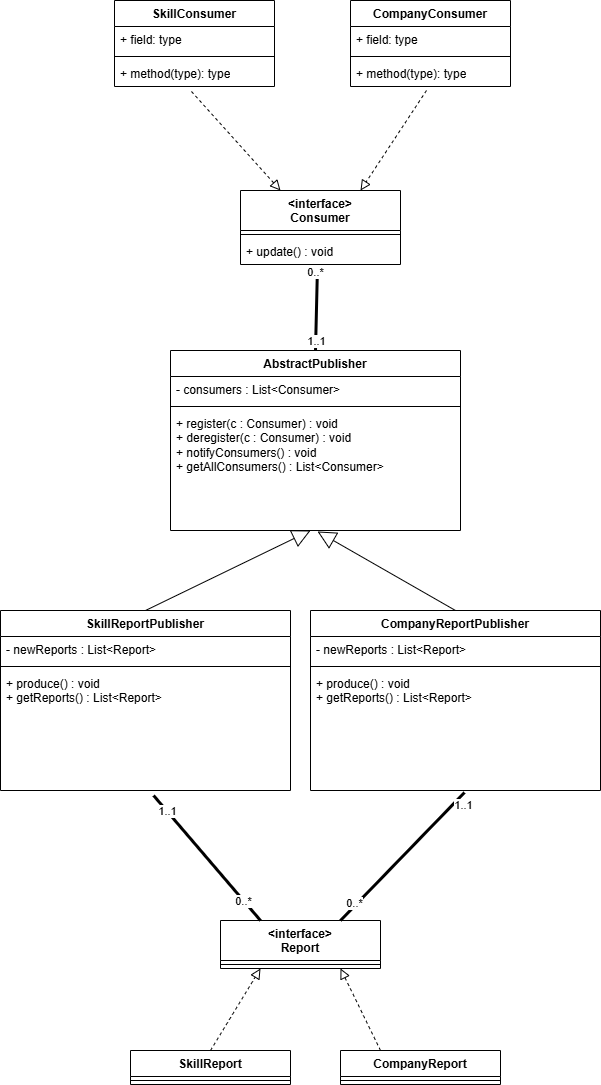

The diagram above was exported from draw.io. Its source (the exported page's mxGraphModel, read from the mxfile embedded in the PNG):
<mxGraphModel dx="2066" dy="1111" grid="1" gridSize="10" guides="1" tooltips="1" connect="1" arrows="1" fold="1" page="1" pageScale="1" pageWidth="827" pageHeight="1169" math="0" shadow="0">
  <root>
    <mxCell id="0" />
    <mxCell id="1" parent="0" />
    <mxCell id="-IPvmXEQOZdHbAfAphqC-1" parent="1" style="swimlane;fontStyle=1;align=center;verticalAlign=top;childLayout=stackLayout;horizontal=1;startSize=40;horizontalStack=0;resizeParent=1;resizeParentMax=0;resizeLast=0;collapsible=1;marginBottom=0;whiteSpace=wrap;html=1;" value="&amp;lt;interface&amp;gt;&lt;div&gt;Report&lt;/div&gt;" vertex="1">
      <mxGeometry height="48" width="160" x="276" y="939" as="geometry" />
    </mxCell>
    <mxCell id="-IPvmXEQOZdHbAfAphqC-3" parent="-IPvmXEQOZdHbAfAphqC-1" style="line;strokeWidth=1;fillColor=none;align=left;verticalAlign=middle;spacingTop=-1;spacingLeft=3;spacingRight=3;rotatable=0;labelPosition=right;points=[];portConstraint=eastwest;strokeColor=inherit;" value="" vertex="1">
      <mxGeometry height="8" width="160" y="40" as="geometry" />
    </mxCell>
    <mxCell id="-IPvmXEQOZdHbAfAphqC-5" parent="1" style="swimlane;fontStyle=1;align=center;verticalAlign=top;childLayout=stackLayout;horizontal=1;startSize=40;horizontalStack=0;resizeParent=1;resizeParentMax=0;resizeLast=0;collapsible=1;marginBottom=0;whiteSpace=wrap;html=1;" value="&amp;lt;interface&amp;gt;&lt;div&gt;Consumer&lt;/div&gt;" vertex="1">
      <mxGeometry height="74" width="160" x="296" y="209" as="geometry" />
    </mxCell>
    <mxCell id="-IPvmXEQOZdHbAfAphqC-7" parent="-IPvmXEQOZdHbAfAphqC-5" style="line;strokeWidth=1;fillColor=none;align=left;verticalAlign=middle;spacingTop=-1;spacingLeft=3;spacingRight=3;rotatable=0;labelPosition=right;points=[];portConstraint=eastwest;strokeColor=inherit;" value="" vertex="1">
      <mxGeometry height="8" width="160" y="40" as="geometry" />
    </mxCell>
    <mxCell id="-IPvmXEQOZdHbAfAphqC-8" parent="-IPvmXEQOZdHbAfAphqC-5" style="text;strokeColor=none;fillColor=none;align=left;verticalAlign=top;spacingLeft=4;spacingRight=4;overflow=hidden;rotatable=0;points=[[0,0.5],[1,0.5]];portConstraint=eastwest;whiteSpace=wrap;html=1;" value="+ update() : void" vertex="1">
      <mxGeometry height="26" width="160" y="48" as="geometry" />
    </mxCell>
    <mxCell id="-IPvmXEQOZdHbAfAphqC-9" parent="1" style="swimlane;fontStyle=1;align=center;verticalAlign=top;childLayout=stackLayout;horizontal=1;startSize=26;horizontalStack=0;resizeParent=1;resizeParentMax=0;resizeLast=0;collapsible=1;marginBottom=0;whiteSpace=wrap;html=1;" value="SkillReport" vertex="1">
      <mxGeometry height="34" width="160" x="186" y="1069" as="geometry" />
    </mxCell>
    <mxCell id="-IPvmXEQOZdHbAfAphqC-11" parent="-IPvmXEQOZdHbAfAphqC-9" style="line;strokeWidth=1;fillColor=none;align=left;verticalAlign=middle;spacingTop=-1;spacingLeft=3;spacingRight=3;rotatable=0;labelPosition=right;points=[];portConstraint=eastwest;strokeColor=inherit;" value="" vertex="1">
      <mxGeometry height="8" width="160" y="26" as="geometry" />
    </mxCell>
    <mxCell id="-IPvmXEQOZdHbAfAphqC-13" parent="1" style="swimlane;fontStyle=1;align=center;verticalAlign=top;childLayout=stackLayout;horizontal=1;startSize=26;horizontalStack=0;resizeParent=1;resizeParentMax=0;resizeLast=0;collapsible=1;marginBottom=0;whiteSpace=wrap;html=1;" value="CompanyReport" vertex="1">
      <mxGeometry height="34" width="160" x="396" y="1069" as="geometry" />
    </mxCell>
    <mxCell id="-IPvmXEQOZdHbAfAphqC-15" parent="-IPvmXEQOZdHbAfAphqC-13" style="line;strokeWidth=1;fillColor=none;align=left;verticalAlign=middle;spacingTop=-1;spacingLeft=3;spacingRight=3;rotatable=0;labelPosition=right;points=[];portConstraint=eastwest;strokeColor=inherit;" value="" vertex="1">
      <mxGeometry height="8" width="160" y="26" as="geometry" />
    </mxCell>
    <mxCell id="-IPvmXEQOZdHbAfAphqC-18" parent="1" style="swimlane;fontStyle=1;align=center;verticalAlign=top;childLayout=stackLayout;horizontal=1;startSize=26;horizontalStack=0;resizeParent=1;resizeParentMax=0;resizeLast=0;collapsible=1;marginBottom=0;whiteSpace=wrap;html=1;" value="AbstractPublisher" vertex="1">
      <mxGeometry height="180" width="290" x="226" y="369" as="geometry" />
    </mxCell>
    <mxCell id="-IPvmXEQOZdHbAfAphqC-19" parent="-IPvmXEQOZdHbAfAphqC-18" style="text;strokeColor=none;fillColor=none;align=left;verticalAlign=top;spacingLeft=4;spacingRight=4;overflow=hidden;rotatable=0;points=[[0,0.5],[1,0.5]];portConstraint=eastwest;whiteSpace=wrap;html=1;" value="- consumers : List&amp;lt;Consumer&amp;gt;" vertex="1">
      <mxGeometry height="26" width="290" y="26" as="geometry" />
    </mxCell>
    <mxCell id="-IPvmXEQOZdHbAfAphqC-20" parent="-IPvmXEQOZdHbAfAphqC-18" style="line;strokeWidth=1;fillColor=none;align=left;verticalAlign=middle;spacingTop=-1;spacingLeft=3;spacingRight=3;rotatable=0;labelPosition=right;points=[];portConstraint=eastwest;strokeColor=inherit;" value="" vertex="1">
      <mxGeometry height="8" width="290" y="52" as="geometry" />
    </mxCell>
    <mxCell id="-IPvmXEQOZdHbAfAphqC-21" parent="-IPvmXEQOZdHbAfAphqC-18" style="text;strokeColor=none;fillColor=none;align=left;verticalAlign=top;spacingLeft=4;spacingRight=4;overflow=hidden;rotatable=0;points=[[0,0.5],[1,0.5]];portConstraint=eastwest;whiteSpace=wrap;html=1;" value="+ register(c : Consumer) : void&lt;div&gt;+ deregister(c : Consumer) : void&lt;/div&gt;&lt;div&gt;+ notifyConsumers() : void&lt;/div&gt;&lt;div&gt;+ getAllConsumers() : List&amp;lt;Consumer&amp;gt;&lt;/div&gt;" vertex="1">
      <mxGeometry height="120" width="290" y="60" as="geometry" />
    </mxCell>
    <mxCell id="-IPvmXEQOZdHbAfAphqC-22" parent="1" style="swimlane;fontStyle=1;align=center;verticalAlign=top;childLayout=stackLayout;horizontal=1;startSize=26;horizontalStack=0;resizeParent=1;resizeParentMax=0;resizeLast=0;collapsible=1;marginBottom=0;whiteSpace=wrap;html=1;" value="CompanyReportPublisher" vertex="1">
      <mxGeometry height="180" width="290" x="366" y="629" as="geometry" />
    </mxCell>
    <mxCell id="-IPvmXEQOZdHbAfAphqC-23" parent="-IPvmXEQOZdHbAfAphqC-22" style="text;strokeColor=none;fillColor=none;align=left;verticalAlign=top;spacingLeft=4;spacingRight=4;overflow=hidden;rotatable=0;points=[[0,0.5],[1,0.5]];portConstraint=eastwest;whiteSpace=wrap;html=1;" value="- newReports : List&amp;lt;Report&amp;gt;" vertex="1">
      <mxGeometry height="26" width="290" y="26" as="geometry" />
    </mxCell>
    <mxCell id="-IPvmXEQOZdHbAfAphqC-24" parent="-IPvmXEQOZdHbAfAphqC-22" style="line;strokeWidth=1;fillColor=none;align=left;verticalAlign=middle;spacingTop=-1;spacingLeft=3;spacingRight=3;rotatable=0;labelPosition=right;points=[];portConstraint=eastwest;strokeColor=inherit;" value="" vertex="1">
      <mxGeometry height="8" width="290" y="52" as="geometry" />
    </mxCell>
    <mxCell id="-IPvmXEQOZdHbAfAphqC-25" parent="-IPvmXEQOZdHbAfAphqC-22" style="text;strokeColor=none;fillColor=none;align=left;verticalAlign=top;spacingLeft=4;spacingRight=4;overflow=hidden;rotatable=0;points=[[0,0.5],[1,0.5]];portConstraint=eastwest;whiteSpace=wrap;html=1;" value="+ produce() : void&lt;div&gt;+ getReports() : List&amp;lt;Report&amp;gt;&lt;/div&gt;" vertex="1">
      <mxGeometry height="120" width="290" y="60" as="geometry" />
    </mxCell>
    <mxCell id="-IPvmXEQOZdHbAfAphqC-26" parent="1" style="swimlane;fontStyle=1;align=center;verticalAlign=top;childLayout=stackLayout;horizontal=1;startSize=26;horizontalStack=0;resizeParent=1;resizeParentMax=0;resizeLast=0;collapsible=1;marginBottom=0;whiteSpace=wrap;html=1;" value="SkillReportPublisher" vertex="1">
      <mxGeometry height="180" width="290" x="56" y="629" as="geometry" />
    </mxCell>
    <mxCell id="-IPvmXEQOZdHbAfAphqC-27" parent="-IPvmXEQOZdHbAfAphqC-26" style="text;strokeColor=none;fillColor=none;align=left;verticalAlign=top;spacingLeft=4;spacingRight=4;overflow=hidden;rotatable=0;points=[[0,0.5],[1,0.5]];portConstraint=eastwest;whiteSpace=wrap;html=1;" value="- newReports : List&amp;lt;Report&amp;gt;" vertex="1">
      <mxGeometry height="26" width="290" y="26" as="geometry" />
    </mxCell>
    <mxCell id="-IPvmXEQOZdHbAfAphqC-28" parent="-IPvmXEQOZdHbAfAphqC-26" style="line;strokeWidth=1;fillColor=none;align=left;verticalAlign=middle;spacingTop=-1;spacingLeft=3;spacingRight=3;rotatable=0;labelPosition=right;points=[];portConstraint=eastwest;strokeColor=inherit;" value="" vertex="1">
      <mxGeometry height="8" width="290" y="52" as="geometry" />
    </mxCell>
    <mxCell id="-IPvmXEQOZdHbAfAphqC-29" parent="-IPvmXEQOZdHbAfAphqC-26" style="text;strokeColor=none;fillColor=none;align=left;verticalAlign=top;spacingLeft=4;spacingRight=4;overflow=hidden;rotatable=0;points=[[0,0.5],[1,0.5]];portConstraint=eastwest;whiteSpace=wrap;html=1;" value="+ produce() : void&lt;div&gt;+ getReports() : List&amp;lt;Report&amp;gt;&lt;/div&gt;" vertex="1">
      <mxGeometry height="120" width="290" y="60" as="geometry" />
    </mxCell>
    <mxCell id="-IPvmXEQOZdHbAfAphqC-32" edge="1" parent="1" source="-IPvmXEQOZdHbAfAphqC-9" style="endArrow=block;startArrow=none;endFill=0;startFill=0;endSize=8;html=1;verticalAlign=bottom;dashed=1;labelBackgroundColor=none;rounded=0;exitX=0.5;exitY=0;exitDx=0;exitDy=0;entryX=0.25;entryY=1;entryDx=0;entryDy=0;" target="-IPvmXEQOZdHbAfAphqC-1" value="">
      <mxGeometry relative="1" width="160" as="geometry">
        <mxPoint x="446" y="1089" as="sourcePoint" />
        <mxPoint x="606" y="1089" as="targetPoint" />
      </mxGeometry>
    </mxCell>
    <mxCell id="-IPvmXEQOZdHbAfAphqC-33" edge="1" parent="1" source="-IPvmXEQOZdHbAfAphqC-13" style="endArrow=block;startArrow=none;endFill=0;startFill=0;endSize=8;html=1;verticalAlign=bottom;dashed=1;labelBackgroundColor=none;rounded=0;exitX=0.25;exitY=0;exitDx=0;exitDy=0;entryX=0.75;entryY=1;entryDx=0;entryDy=0;" target="-IPvmXEQOZdHbAfAphqC-1" value="">
      <mxGeometry relative="1" width="160" as="geometry">
        <mxPoint x="510" y="1271" as="sourcePoint" />
        <mxPoint x="456" y="1089" as="targetPoint" />
      </mxGeometry>
    </mxCell>
    <mxCell id="-IPvmXEQOZdHbAfAphqC-34" parent="1" style="swimlane;fontStyle=1;align=center;verticalAlign=top;childLayout=stackLayout;horizontal=1;startSize=26;horizontalStack=0;resizeParent=1;resizeParentMax=0;resizeLast=0;collapsible=1;marginBottom=0;whiteSpace=wrap;html=1;" value="SkillConsumer" vertex="1">
      <mxGeometry height="86" width="160" x="170" y="19" as="geometry" />
    </mxCell>
    <mxCell id="-IPvmXEQOZdHbAfAphqC-35" parent="-IPvmXEQOZdHbAfAphqC-34" style="text;strokeColor=none;fillColor=none;align=left;verticalAlign=top;spacingLeft=4;spacingRight=4;overflow=hidden;rotatable=0;points=[[0,0.5],[1,0.5]];portConstraint=eastwest;whiteSpace=wrap;html=1;" value="+ field: type" vertex="1">
      <mxGeometry height="26" width="160" y="26" as="geometry" />
    </mxCell>
    <mxCell id="-IPvmXEQOZdHbAfAphqC-36" parent="-IPvmXEQOZdHbAfAphqC-34" style="line;strokeWidth=1;fillColor=none;align=left;verticalAlign=middle;spacingTop=-1;spacingLeft=3;spacingRight=3;rotatable=0;labelPosition=right;points=[];portConstraint=eastwest;strokeColor=inherit;" value="" vertex="1">
      <mxGeometry height="8" width="160" y="52" as="geometry" />
    </mxCell>
    <mxCell id="-IPvmXEQOZdHbAfAphqC-37" parent="-IPvmXEQOZdHbAfAphqC-34" style="text;strokeColor=none;fillColor=none;align=left;verticalAlign=top;spacingLeft=4;spacingRight=4;overflow=hidden;rotatable=0;points=[[0,0.5],[1,0.5]];portConstraint=eastwest;whiteSpace=wrap;html=1;" value="+ method(type): type" vertex="1">
      <mxGeometry height="26" width="160" y="60" as="geometry" />
    </mxCell>
    <mxCell id="-IPvmXEQOZdHbAfAphqC-38" parent="1" style="swimlane;fontStyle=1;align=center;verticalAlign=top;childLayout=stackLayout;horizontal=1;startSize=26;horizontalStack=0;resizeParent=1;resizeParentMax=0;resizeLast=0;collapsible=1;marginBottom=0;whiteSpace=wrap;html=1;" value="CompanyConsumer" vertex="1">
      <mxGeometry height="86" width="160" x="406" y="19" as="geometry" />
    </mxCell>
    <mxCell id="-IPvmXEQOZdHbAfAphqC-39" parent="-IPvmXEQOZdHbAfAphqC-38" style="text;strokeColor=none;fillColor=none;align=left;verticalAlign=top;spacingLeft=4;spacingRight=4;overflow=hidden;rotatable=0;points=[[0,0.5],[1,0.5]];portConstraint=eastwest;whiteSpace=wrap;html=1;" value="+ field: type" vertex="1">
      <mxGeometry height="26" width="160" y="26" as="geometry" />
    </mxCell>
    <mxCell id="-IPvmXEQOZdHbAfAphqC-40" parent="-IPvmXEQOZdHbAfAphqC-38" style="line;strokeWidth=1;fillColor=none;align=left;verticalAlign=middle;spacingTop=-1;spacingLeft=3;spacingRight=3;rotatable=0;labelPosition=right;points=[];portConstraint=eastwest;strokeColor=inherit;" value="" vertex="1">
      <mxGeometry height="8" width="160" y="52" as="geometry" />
    </mxCell>
    <mxCell id="-IPvmXEQOZdHbAfAphqC-41" parent="-IPvmXEQOZdHbAfAphqC-38" style="text;strokeColor=none;fillColor=none;align=left;verticalAlign=top;spacingLeft=4;spacingRight=4;overflow=hidden;rotatable=0;points=[[0,0.5],[1,0.5]];portConstraint=eastwest;whiteSpace=wrap;html=1;" value="+ method(type): type" vertex="1">
      <mxGeometry height="26" width="160" y="60" as="geometry" />
    </mxCell>
    <mxCell id="-IPvmXEQOZdHbAfAphqC-42" edge="1" parent="1" source="-IPvmXEQOZdHbAfAphqC-37" style="endArrow=block;startArrow=none;endFill=0;startFill=0;endSize=8;html=1;verticalAlign=bottom;dashed=1;labelBackgroundColor=none;rounded=0;exitX=0.481;exitY=1.192;exitDx=0;exitDy=0;entryX=0.25;entryY=0;entryDx=0;entryDy=0;exitPerimeter=0;" target="-IPvmXEQOZdHbAfAphqC-5" value="">
      <mxGeometry relative="1" width="160" as="geometry">
        <mxPoint x="186" y="441" as="sourcePoint" />
        <mxPoint x="146" y="259" as="targetPoint" />
      </mxGeometry>
    </mxCell>
    <mxCell id="-IPvmXEQOZdHbAfAphqC-43" edge="1" parent="1" source="-IPvmXEQOZdHbAfAphqC-41" style="endArrow=block;startArrow=none;endFill=0;startFill=0;endSize=8;html=1;verticalAlign=bottom;dashed=1;labelBackgroundColor=none;rounded=0;exitX=0.475;exitY=1.154;exitDx=0;exitDy=0;entryX=0.75;entryY=0;entryDx=0;entryDy=0;exitPerimeter=0;" target="-IPvmXEQOZdHbAfAphqC-5" value="">
      <mxGeometry relative="1" width="160" as="geometry">
        <mxPoint x="366" y="422" as="sourcePoint" />
        <mxPoint x="422" y="269" as="targetPoint" />
      </mxGeometry>
    </mxCell>
    <mxCell id="-IPvmXEQOZdHbAfAphqC-44" edge="1" parent="1" source="-IPvmXEQOZdHbAfAphqC-26" style="endArrow=block;endSize=16;endFill=0;html=1;rounded=0;exitX=0.5;exitY=0;exitDx=0;exitDy=0;entryX=0.483;entryY=1;entryDx=0;entryDy=0;entryPerimeter=0;" target="-IPvmXEQOZdHbAfAphqC-21" value="">
      <mxGeometry relative="1" width="160" as="geometry">
        <mxPoint x="76" y="1049" as="sourcePoint" />
        <mxPoint x="236" y="1049" as="targetPoint" />
      </mxGeometry>
    </mxCell>
    <mxCell id="-IPvmXEQOZdHbAfAphqC-45" edge="1" parent="1" source="-IPvmXEQOZdHbAfAphqC-22" style="endArrow=block;endSize=16;endFill=0;html=1;rounded=0;exitX=0.5;exitY=0;exitDx=0;exitDy=0;entryX=0.507;entryY=1.008;entryDx=0;entryDy=0;entryPerimeter=0;" target="-IPvmXEQOZdHbAfAphqC-21" value="">
      <mxGeometry relative="1" width="160" as="geometry">
        <mxPoint x="186" y="939" as="sourcePoint" />
        <mxPoint x="357" y="809" as="targetPoint" />
      </mxGeometry>
    </mxCell>
    <mxCell id="-IPvmXEQOZdHbAfAphqC-46" edge="1" parent="1" source="-IPvmXEQOZdHbAfAphqC-8" style="endArrow=none;startArrow=none;endFill=0;startFill=0;endSize=8;html=1;verticalAlign=bottom;labelBackgroundColor=none;strokeWidth=3;rounded=0;entryX=0.5;entryY=0;entryDx=0;entryDy=0;exitX=0.481;exitY=1.115;exitDx=0;exitDy=0;exitPerimeter=0;" target="-IPvmXEQOZdHbAfAphqC-18" value="">
      <mxGeometry relative="1" width="160" as="geometry">
        <mxPoint x="416" y="179" as="sourcePoint" />
        <mxPoint x="366" y="479" as="targetPoint" />
      </mxGeometry>
    </mxCell>
    <mxCell id="-IPvmXEQOZdHbAfAphqC-47" connectable="0" parent="-IPvmXEQOZdHbAfAphqC-46" style="edgeLabel;html=1;align=center;verticalAlign=middle;resizable=0;points=[];" value="1..1" vertex="1">
      <mxGeometry relative="1" x="0.7938" as="geometry">
        <mxPoint as="offset" />
      </mxGeometry>
    </mxCell>
    <mxCell id="-IPvmXEQOZdHbAfAphqC-48" connectable="0" parent="-IPvmXEQOZdHbAfAphqC-46" style="edgeLabel;html=1;align=center;verticalAlign=middle;resizable=0;points=[];" value="0..*" vertex="1">
      <mxGeometry relative="1" x="-0.8711" y="-2" as="geometry">
        <mxPoint as="offset" />
      </mxGeometry>
    </mxCell>
    <mxCell id="-IPvmXEQOZdHbAfAphqC-49" edge="1" parent="1" source="-IPvmXEQOZdHbAfAphqC-29" style="endArrow=none;startArrow=none;endFill=0;startFill=0;endSize=8;html=1;verticalAlign=bottom;labelBackgroundColor=none;strokeWidth=3;rounded=0;entryX=0.25;entryY=0;entryDx=0;entryDy=0;exitX=0.528;exitY=1.042;exitDx=0;exitDy=0;exitPerimeter=0;" target="-IPvmXEQOZdHbAfAphqC-1" value="">
      <mxGeometry relative="1" width="160" as="geometry">
        <mxPoint x="588" y="869" as="sourcePoint" />
        <mxPoint x="536" y="1062" as="targetPoint" />
      </mxGeometry>
    </mxCell>
    <mxCell id="-IPvmXEQOZdHbAfAphqC-50" connectable="0" parent="-IPvmXEQOZdHbAfAphqC-49" style="edgeLabel;html=1;align=center;verticalAlign=middle;resizable=0;points=[];" value="0..*" vertex="1">
      <mxGeometry relative="1" x="0.7938" as="geometry">
        <mxPoint x="-6" y="-6" as="offset" />
      </mxGeometry>
    </mxCell>
    <mxCell id="-IPvmXEQOZdHbAfAphqC-51" connectable="0" parent="-IPvmXEQOZdHbAfAphqC-49" style="edgeLabel;html=1;align=center;verticalAlign=middle;resizable=0;points=[];" value="1..1" vertex="1">
      <mxGeometry relative="1" x="-0.8711" y="-2" as="geometry">
        <mxPoint x="8" y="6" as="offset" />
      </mxGeometry>
    </mxCell>
    <mxCell id="-IPvmXEQOZdHbAfAphqC-52" edge="1" parent="1" source="-IPvmXEQOZdHbAfAphqC-25" style="endArrow=none;startArrow=none;endFill=0;startFill=0;endSize=8;html=1;verticalAlign=bottom;labelBackgroundColor=none;strokeWidth=3;rounded=0;entryX=0.75;entryY=0;entryDx=0;entryDy=0;exitX=0.531;exitY=1.017;exitDx=0;exitDy=0;exitPerimeter=0;" target="-IPvmXEQOZdHbAfAphqC-1" value="">
      <mxGeometry relative="1" width="160" as="geometry">
        <mxPoint x="506" y="869" as="sourcePoint" />
        <mxPoint x="523" y="1024" as="targetPoint" />
      </mxGeometry>
    </mxCell>
    <mxCell id="-IPvmXEQOZdHbAfAphqC-53" connectable="0" parent="-IPvmXEQOZdHbAfAphqC-52" style="edgeLabel;html=1;align=center;verticalAlign=middle;resizable=0;points=[];" value="0..*" vertex="1">
      <mxGeometry relative="1" x="0.7938" as="geometry">
        <mxPoint x="1" y="-4" as="offset" />
      </mxGeometry>
    </mxCell>
    <mxCell id="-IPvmXEQOZdHbAfAphqC-54" connectable="0" parent="-IPvmXEQOZdHbAfAphqC-52" style="edgeLabel;html=1;align=center;verticalAlign=middle;resizable=0;points=[];" value="1..1" vertex="1">
      <mxGeometry relative="1" x="-0.8711" y="-2" as="geometry">
        <mxPoint x="8" y="6" as="offset" />
      </mxGeometry>
    </mxCell>
  </root>
</mxGraphModel>